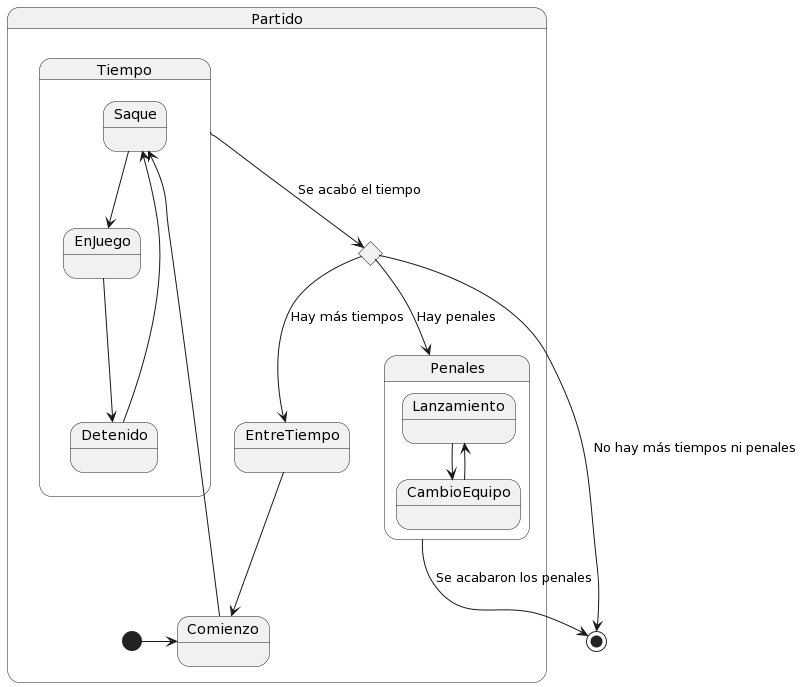

The diagram above was rendered by PlantUML. Its source (embedded in the PNG):
@startuml
State Partido{
  [*] -> Comienzo
  State contador <<choice>>
  State Comienzo
  State EntreTiempo


  State Tiempo{
    Saque --> EnJuego
    EnJuego--> Detenido
    Detenido --> Saque
  }

  State Penales{
    Lanzamiento --> CambioEquipo
    CambioEquipo --> Lanzamiento
  }

  Comienzo --> Saque
}

Tiempo --> contador : Se acabó el tiempo
contador --> [*] : No hay más tiempos ni penales
contador --> EntreTiempo: Hay más tiempos
contador --> Penales: Hay penales
Penales --> [*] : Se acabaron los penales

EntreTiempo --> Comienzo
@enduml